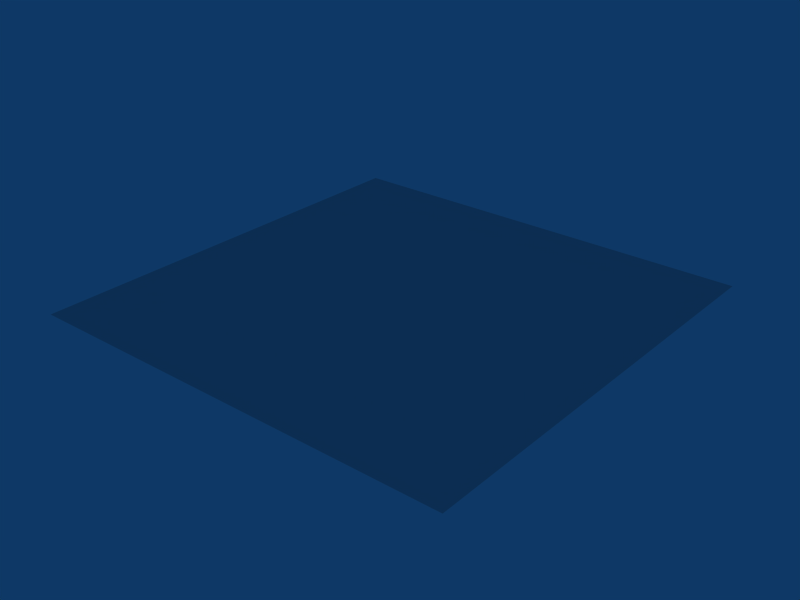 # Source: SelectedPlane.blend  (saved by Blender 2.49.2; exported with 4.5.12 LTS)
import bpy
from mathutils import Matrix  # noqa: F401  (used for matrix-valued properties, if any)

bpy.ops.wm.read_factory_settings(use_empty=True)
scene = bpy.context.scene
scene.name = 'Scene'

# ---- collections
col_collection_1 = bpy.data.collections.new('Collection 1'); scene.collection.children.link(col_collection_1)

# ---- world
world_world = bpy.data.worlds.new('World'); scene.world = world_world
world_world.color = (0.05656, 0.2208, 0.4)
world_world.use_sun_shadow = False
world_world.sun_shadow_jitter_overblur = 0.0
world_world.cycles.sampling_method = 'MANUAL'
world_world.cycles.sample_map_resolution = 256

# ---- meshes
me_plane = bpy.data.meshes.new('Plane')
me_plane.from_pydata([(16.0, 16.0, 0.0), (16.0, -16.0, 0.0), (-16.0, -16.0, 0.0), (-16.0, 16.0, 0.0)], [], [(0, 3, 2, 1)])
_uv = me_plane.uv_layers.new(name='UVTex')
_uv.uv.foreach_set('vector', [0.0, 0.0, 1.0, 0.0, 1.0, 1.0, 0.0, 1.0])
me_plane.use_remesh_preserve_volume = False
me_plane.use_remesh_preserve_attributes = False
me_plane.use_mirror_vertex_groups = False
me_plane.update()

# ---- objects
ob_plane = bpy.data.objects.new('Plane', me_plane)

# ---- transforms, parenting, visibility, modifiers, constraints
ob_plane.location = (0.0, 0.0, 0.0)
ob_plane.lock_rotations_4d = False
ob_plane.empty_display_type = 'ARROWS'
ob_plane.lineart.crease_threshold = 0.0

# ---- collection membership
col_collection_1.objects.link(ob_plane)

# ---- scene / render settings (as saved in the file)
scene.frame_start = 1; scene.frame_end = 250; scene.frame_set(1)
scene.render.engine = 'BLENDER_EEVEE_NEXT'
scene.render.image_settings.file_format = 'JPEG'
scene.render.image_settings.color_mode = 'RGB'
scene.render.image_settings.compression = 90
scene.render.resolution_x = 800
scene.render.resolution_y = 600
scene.render.pixel_aspect_x = 100.0
scene.render.pixel_aspect_y = 100.0
scene.render.fps = 25
scene.render.dither_intensity = 0.0
scene.render.use_compositing = False
scene.render.use_sequencer = False
scene.render.bake_margin = 2
scene.render.bake_bias = 0.0
scene.render.use_stamp_time = False
scene.render.use_stamp_date = False
scene.render.use_stamp_frame = False
scene.render.use_stamp_camera = False
scene.render.use_stamp_scene = False
scene.render.use_stamp_filename = False
scene.render.use_stamp_render_time = False
scene.render.stamp_font_size = 0
scene.cycles.use_denoising = False
scene.cycles.samples = 10
scene.cycles.sampling_pattern = 'TABULATED_SOBOL'
scene.cycles.light_sampling_threshold = 0.0
scene.cycles.use_adaptive_sampling = False
scene.cycles.use_light_tree = False
scene.cycles.blur_glossy = 0.0
scene.cycles.volume_bounces = 1
scene.cycles.pixel_filter_type = 'GAUSSIAN'
scene.cycles.sample_clamp_indirect = 0.0
scene.view_settings.view_transform = 'Raw'
bpy.context.view_layer.update()

# ---- added for rendering (the .blend has no active camera): camera
cam_auto = bpy.data.cameras.new('AutoCamera')
cam_auto.lens = 50.0
cam_auto.sensor_width = 36.0
cam_auto.clip_end = 1000.0
ob_auto_camera = bpy.data.objects.new('AutoCamera', cam_auto)
scene.collection.objects.link(ob_auto_camera)
ob_auto_camera.location = (41.8709, -50.2451, 33.4967)
ob_auto_camera.rotation_euler = (1.09748, -7.21219e-08, 0.694738)
scene.camera = ob_auto_camera
bpy.context.view_layer.update()
